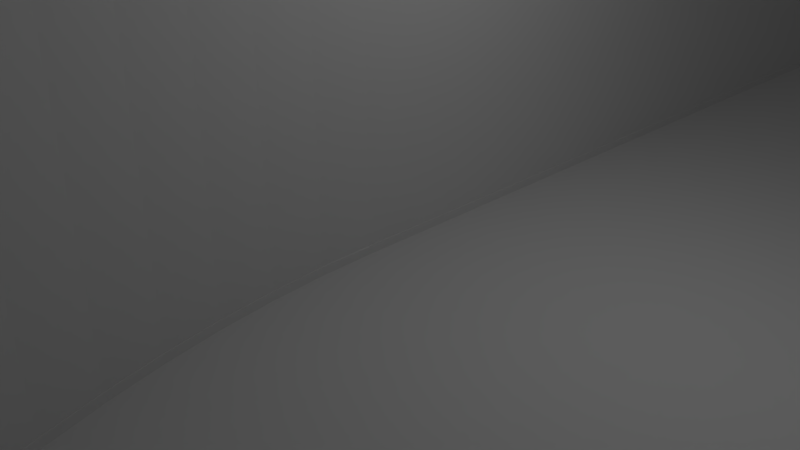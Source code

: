 # Source: SpawnRoom.blend  (saved by Blender 2.79.0; exported with 4.5.12 LTS)
import bpy
from mathutils import Matrix  # noqa: F401  (used for matrix-valued properties, if any)

bpy.ops.wm.read_factory_settings(use_empty=True)
scene = bpy.context.scene
scene.name = 'Scene'

# ---- collections
col_collection_1 = bpy.data.collections.new('Collection 1'); scene.collection.children.link(col_collection_1)

# ---- world
world_world = bpy.data.worlds.new('World'); scene.world = world_world
world_world.color = (0.05088, 0.05088, 0.05088)
world_world.use_sun_shadow = False
world_world.sun_shadow_jitter_overblur = 0.0
world_world.cycles.sampling_method = 'MANUAL'

# ---- cameras
cam_camera = bpy.data.cameras.new('Camera')
cam_camera.clip_end = 100.0
cam_camera.lens = 35.0
cam_camera.sensor_width = 32.0
cam_camera.sensor_height = 18.0
cam_camera.ortho_scale = 7.314
cam_camera.dof.focus_distance = 0.0
cam_camera.dof.aperture_fstop = 128.0

# ---- lights
light_lamp = bpy.data.lights.new('Lamp', 'POINT')
light_lamp.transmission_factor = 0.0
light_lamp.cutoff_distance = 30.0
light_lamp.energy = 100.0
light_lamp.shadow_buffer_clip_start = 1.001
light_lamp.shadow_soft_size = 0.1
light_lamp.shadow_maximum_resolution = 0.006
light_lamp.use_absolute_resolution = True

# ---- meshes
me_room = bpy.data.meshes.new('Room')
me_room.from_pydata([(0.0, 0.0, 15.0), (0.02056, -0.785, 15.0), (0.02056, -0.785, 0.0), (0.08217, -1.568, 15.0), (0.08217, -1.568, 0.0), (0.1847, -2.347, 15.0), (0.1847, -2.347, 0.0), (0.3278, -3.119, 15.0), (0.3278, -3.119, 0.0), (0.5111, -3.882, 15.0), (0.5111, -3.882, 0.0), (0.7342, -4.635, 15.0), (0.7342, -4.635, 0.0), (0.9963, -5.376, 15.0), (0.9963, -5.376, 0.0), (1.297, -6.101, 15.0), (1.297, -6.101, 0.0), (1.635, -6.81, 15.0), (1.635, -6.81, 0.0), (2.01, -7.5, 15.0), (2.01, -7.5, 0.0), (2.42, -8.17, 15.0), (2.42, -8.17, 0.0), (2.865, -8.817, 15.0), (2.865, -8.817, 0.0), (3.343, -9.44, 15.0), (3.343, -9.44, 0.0), (3.853, -10.04, 15.0), (3.853, -10.04, 0.0), (4.393, -10.61, 15.0), (4.393, -10.61, 0.0), (4.963, -11.15, 15.0), (4.963, -11.15, 0.0), (5.56, -11.66, 15.0), (5.56, -11.66, 0.0), (6.183, -12.14, 15.0), (6.183, -12.14, 0.0), (6.83, -12.58, 15.0), (6.83, -12.58, 0.0), (7.5, -12.99, 15.0), (7.5, -12.99, 0.0), (8.19, -13.37, 15.0), (8.19, -13.37, 0.0), (8.899, -13.7, 15.0), (8.899, -13.7, 0.0), (9.624, -14.0, 15.0), (9.624, -14.0, 0.0), (10.36, -14.27, 15.0), (10.36, -14.27, 0.0), (11.12, -14.49, 15.0), (11.12, -14.49, 0.0), (11.88, -14.67, 15.0), (11.88, -14.67, 0.0), (12.65, -14.82, 15.0), (12.65, -14.82, 0.0), (13.43, -14.92, 15.0), (13.43, -14.92, 0.0), (14.21, -14.98, 15.0), (14.21, -14.98, 0.0), (15.0, -15.0, 15.0), (15.0, -15.0, 0.0), (15.79, -14.98, 15.0), (15.79, -14.98, 0.0), (16.57, -14.92, 15.0), (16.57, -14.92, 0.0), (17.35, -14.82, 15.0), (17.35, -14.82, 0.0), (18.12, -14.67, 15.0), (18.12, -14.67, 0.0), (18.88, -14.49, 15.0), (18.88, -14.49, 0.0), (19.64, -14.27, 15.0), (19.64, -14.27, 0.0), (20.38, -14.0, 15.0), (20.38, -14.0, 0.0), (21.1, -13.7, 15.0), (21.1, -13.7, 0.0), (21.81, -13.37, 15.0), (21.81, -13.37, 0.0), (22.5, -12.99, 15.0), (22.5, -12.99, 0.0), (23.17, -12.58, 15.0), (23.17, -12.58, 0.0), (23.82, -12.14, 15.0), (23.82, -12.14, 0.0), (24.44, -11.66, 15.0), (24.44, -11.66, 0.0), (25.04, -11.15, 15.0), (25.04, -11.15, 0.0), (25.61, -10.61, 15.0), (25.61, -10.61, 0.0), (26.15, -10.04, 15.0), (26.15, -10.04, 0.0), (26.66, -9.44, 15.0), (26.66, -9.44, 0.0), (27.14, -8.817, 15.0), (27.14, -8.817, 0.0), (27.58, -8.17, 15.0), (27.58, -8.17, 0.0), (27.99, -7.5, 15.0), (27.99, -7.5, 0.0), (28.37, -6.81, 15.0), (28.37, -6.81, 0.0), (28.7, -6.101, 15.0), (28.7, -6.101, 0.0), (29.0, -5.376, 15.0), (29.0, -5.376, 0.0), (29.27, -4.635, 15.0), (29.27, -4.635, 0.0), (29.49, -3.882, 15.0), (29.49, -3.882, 0.0), (29.67, -3.119, 15.0), (29.67, -3.119, 0.0), (29.82, -2.347, 15.0), (29.82, -2.347, 0.0), (29.92, -1.568, 15.0), (29.92, -1.568, 0.0), (29.98, -0.785, 15.0), (29.98, -0.785, 0.0), (30.0, -1.837e-15, 15.0), (30.0, -1.837e-15, 0.0), (30.0, 35.0, 15.0), (30.0, 35.0, 0.0), (30.0, 70.0, 0.0), (30.0, 70.0, 15.0), (29.98, 70.79, 15.0), (29.98, 70.79, 0.0), (29.92, 71.57, 15.0), (29.92, 71.57, 0.0), (29.82, 72.35, 15.0), (29.82, 72.35, 0.0), (29.67, 73.12, 15.0), (29.67, 73.12, 0.0), (29.49, 73.88, 15.0), (29.49, 73.88, 0.0), (29.27, 74.64, 15.0), (29.27, 74.64, 0.0), (29.0, 75.38, 15.0), (29.0, 75.38, 0.0), (28.7, 76.1, 15.0), (28.7, 76.1, 0.0), (28.37, 76.81, 15.0), (28.37, 76.81, 0.0), (27.99, 77.5, 15.0), (27.99, 77.5, 0.0), (27.58, 78.17, 15.0), (27.58, 78.17, 0.0), (27.14, 78.82, 15.0), (27.14, 78.82, 0.0), (26.66, 79.44, 15.0), (26.66, 79.44, 0.0), (26.15, 80.04, 15.0), (26.15, 80.04, 0.0), (25.61, 80.61, 15.0), (25.61, 80.61, 0.0), (25.04, 81.15, 15.0), (25.04, 81.15, 0.0), (24.44, 81.66, 15.0), (24.44, 81.66, 0.0), (23.82, 82.14, 15.0), (23.82, 82.14, 0.0), (23.17, 82.58, 15.0), (23.17, 82.58, 0.0), (22.5, 82.99, 15.0), (22.5, 82.99, 0.0), (21.81, 83.37, 15.0), (21.81, 83.37, 0.0), (21.1, 83.7, 15.0), (21.1, 83.7, 0.0), (20.38, 84.0, 15.0), (20.38, 84.0, 0.0), (19.64, 84.27, 15.0), (19.64, 84.27, 0.0), (18.88, 84.49, 15.0), (18.88, 84.49, 0.0), (18.12, 84.67, 15.0), (18.12, 84.67, 0.0), (17.35, 84.82, 15.0), (17.35, 84.82, 0.0), (16.57, 84.92, 15.0), (16.57, 84.92, 0.0), (15.79, 84.98, 15.0), (15.79, 84.98, 0.0), (15.0, 85.0, 15.0), (15.0, 85.0, 0.0), (14.21, 84.98, 15.0), (14.21, 84.98, 0.0), (13.43, 84.92, 15.0), (13.43, 84.92, 0.0), (12.65, 84.82, 15.0), (12.65, 84.82, 0.0), (11.88, 84.67, 15.0), (11.88, 84.67, 0.0), (11.12, 84.49, 15.0), (11.12, 84.49, 0.0), (10.36, 84.27, 15.0), (10.36, 84.27, 0.0), (9.624, 84.0, 15.0), (9.624, 84.0, 0.0), (8.899, 83.7, 15.0), (8.899, 83.7, 0.0), (8.19, 83.37, 15.0), (8.19, 83.37, 0.0), (7.5, 82.99, 15.0), (7.5, 82.99, 0.0), (6.83, 82.58, 15.0), (6.83, 82.58, 0.0), (6.183, 82.14, 15.0), (6.183, 82.14, 0.0), (5.56, 81.66, 15.0), (5.56, 81.66, 0.0), (4.963, 81.15, 15.0), (4.963, 81.15, 0.0), (4.393, 80.61, 15.0), (4.393, 80.61, 0.0), (3.853, 80.04, 15.0), (3.853, 80.04, 0.0), (3.343, 79.44, 15.0), (3.343, 79.44, 0.0), (2.865, 78.82, 15.0), (2.865, 78.82, 0.0), (2.42, 78.17, 15.0), (2.42, 78.17, 0.0), (2.01, 77.5, 15.0), (2.01, 77.5, 0.0), (1.635, 76.81, 15.0), (1.635, 76.81, 0.0), (1.297, 76.1, 15.0), (1.297, 76.1, 0.0), (0.9963, 75.38, 15.0), (0.9963, 75.38, 0.0), (0.7342, 74.64, 15.0), (0.7342, 74.64, 0.0), (0.5111, 73.88, 15.0), (0.5111, 73.88, 0.0), (0.3278, 73.12, 15.0), (0.3278, 73.12, 0.0), (0.1847, 72.35, 15.0), (0.1847, 72.35, 0.0), (0.08217, 71.57, 15.0), (0.08217, 71.57, 0.0), (0.02056, 70.79, 15.0), (0.02056, 70.79, 0.0), (3.553e-15, 70.0, 15.0), (3.553e-15, 70.0, 0.0), (-2.877e-15, 35.0, 15.0), (-2.877e-15, 35.0, 0.0), (-9.306e-15, 0.0, 0.0)], [], [(0, 1, 2, 247), (1, 3, 4, 2), (3, 5, 6, 4), (5, 7, 8, 6), (7, 9, 10, 8), (9, 11, 12, 10), (11, 13, 14, 12), (13, 15, 16, 14), (15, 17, 18, 16), (17, 19, 20, 18), (19, 21, 22, 20), (21, 23, 24, 22), (23, 25, 26, 24), (25, 27, 28, 26), (27, 29, 30, 28), (29, 31, 32, 30), (31, 33, 34, 32), (33, 35, 36, 34), (35, 37, 38, 36), (37, 39, 40, 38), (39, 41, 42, 40), (41, 43, 44, 42), (43, 45, 46, 44), (45, 47, 48, 46), (47, 49, 50, 48), (49, 51, 52, 50), (51, 53, 54, 52), (53, 55, 56, 54), (55, 57, 58, 56), (57, 59, 60, 58), (59, 61, 62, 60), (61, 63, 64, 62), (63, 65, 66, 64), (65, 67, 68, 66), (67, 69, 70, 68), (69, 71, 72, 70), (71, 73, 74, 72), (73, 75, 76, 74), (75, 77, 78, 76), (77, 79, 80, 78), (79, 81, 82, 80), (81, 83, 84, 82), (83, 85, 86, 84), (85, 87, 88, 86), (87, 89, 90, 88), (89, 91, 92, 90), (91, 93, 94, 92), (93, 95, 96, 94), (95, 97, 98, 96), (97, 99, 100, 98), (99, 101, 102, 100), (101, 103, 104, 102), (103, 105, 106, 104), (105, 107, 108, 106), (107, 109, 110, 108), (109, 111, 112, 110), (111, 113, 114, 112), (113, 115, 116, 114), (115, 117, 118, 116), (117, 119, 120, 118), (119, 121, 122, 120), (121, 124, 123, 122), (124, 125, 126, 123), (125, 127, 128, 126), (127, 129, 130, 128), (129, 131, 132, 130), (131, 133, 134, 132), (133, 135, 136, 134), (135, 137, 138, 136), (137, 139, 140, 138), (139, 141, 142, 140), (141, 143, 144, 142), (143, 145, 146, 144), (145, 147, 148, 146), (147, 149, 150, 148), (149, 151, 152, 150), (151, 153, 154, 152), (153, 155, 156, 154), (155, 157, 158, 156), (157, 159, 160, 158), (159, 161, 162, 160), (161, 163, 164, 162), (163, 165, 166, 164), (165, 167, 168, 166), (167, 169, 170, 168), (169, 171, 172, 170), (171, 173, 174, 172), (173, 175, 176, 174), (175, 177, 178, 176), (177, 179, 180, 178), (179, 181, 182, 180), (181, 183, 184, 182), (183, 185, 186, 184), (185, 187, 188, 186), (187, 189, 190, 188), (189, 191, 192, 190), (191, 193, 194, 192), (193, 195, 196, 194), (195, 197, 198, 196), (197, 199, 200, 198), (199, 201, 202, 200), (201, 203, 204, 202), (203, 205, 206, 204), (205, 207, 208, 206), (207, 209, 210, 208), (209, 211, 212, 210), (211, 213, 214, 212), (213, 215, 216, 214), (215, 217, 218, 216), (217, 219, 220, 218), (219, 221, 222, 220), (221, 223, 224, 222), (223, 225, 226, 224), (225, 227, 228, 226), (227, 229, 230, 228), (229, 231, 232, 230), (231, 233, 234, 232), (233, 235, 236, 234), (235, 237, 238, 236), (237, 239, 240, 238), (239, 241, 242, 240), (241, 243, 244, 242), (243, 245, 246, 244), (245, 0, 247, 246)])
_uv = me_room.uv_layers.new(name='UVMap')
_uv.uv.foreach_set('vector', [3.576e-05, 0.001152, 3.581e-05, 0.004497, 0.06393, 0.004496, 0.06393, 0.001151, 3.581e-05, 0.004497, 3.587e-05, 0.007842, 0.06393, 0.007841, 0.06393, 0.004496, 3.587e-05, 0.007842, 3.592e-05, 0.01119, 0.06393, 0.01119, 0.06393, 0.007841, 3.592e-05, 0.01119, 3.596e-05, 0.01453, 0.06393, 0.01453, 0.06393, 0.01119, 3.596e-05, 0.01453, 3.602e-05, 0.01788, 0.06393, 0.01788, 0.06393, 0.01453, 3.602e-05, 0.01788, 3.608e-05, 0.02122, 0.06393, 0.02122, 0.06393, 0.01788, 3.608e-05, 0.02122, 3.614e-05, 0.02457, 0.06393, 0.02457, 0.06393, 0.02122, 3.614e-05, 0.02457, 3.619e-05, 0.02791, 0.06393, 0.02791, 0.06393, 0.02457, 3.619e-05, 0.02791, 3.627e-05, 0.03126, 0.06393, 0.03125, 0.06393, 0.02791, 3.627e-05, 0.03126, 3.633e-05, 0.0346, 0.06393, 0.0346, 0.06393, 0.03125, 3.633e-05, 0.0346, 3.639e-05, 0.03795, 0.06393, 0.03794, 0.06393, 0.0346, 3.639e-05, 0.03795, 3.646e-05, 0.04129, 0.06393, 0.04129, 0.06393, 0.03794, 3.646e-05, 0.04129, 3.653e-05, 0.04464, 0.06393, 0.04463, 0.06393, 0.04129, 3.653e-05, 0.04464, 3.659e-05, 0.04798, 0.06393, 0.04798, 0.06393, 0.04463, 3.659e-05, 0.04798, 3.668e-05, 0.05133, 0.06393, 0.05132, 0.06393, 0.04798, 3.668e-05, 0.05133, 3.674e-05, 0.05467, 0.06393, 0.05467, 0.06393, 0.05132, 3.674e-05, 0.05467, 3.682e-05, 0.05802, 0.06393, 0.05801, 0.06393, 0.05467, 3.682e-05, 0.05802, 3.691e-05, 0.06136, 0.06393, 0.06136, 0.06393, 0.05801, 3.691e-05, 0.06136, 3.697e-05, 0.06471, 0.06393, 0.0647, 0.06393, 0.06136, 3.697e-05, 0.06471, 3.706e-05, 0.06805, 0.06393, 0.06805, 0.06393, 0.0647, 3.706e-05, 0.06805, 3.714e-05, 0.0714, 0.06393, 0.07139, 0.06393, 0.06805, 3.714e-05, 0.0714, 3.723e-05, 0.07474, 0.06393, 0.07474, 0.06393, 0.07139, 3.723e-05, 0.07474, 3.731e-05, 0.07808, 0.06393, 0.07808, 0.06393, 0.07474, 3.731e-05, 0.07808, 3.74e-05, 0.08143, 0.06393, 0.08143, 0.06393, 0.07808, 3.74e-05, 0.08143, 3.75e-05, 0.08477, 0.06393, 0.08477, 0.06393, 0.08143, 3.75e-05, 0.08477, 3.758e-05, 0.08812, 0.06393, 0.08812, 0.06393, 0.08477, 3.758e-05, 0.08812, 3.768e-05, 0.09146, 0.06393, 0.09146, 0.06393, 0.08812, 3.768e-05, 0.09146, 3.778e-05, 0.09481, 0.06393, 0.09481, 0.06393, 0.09146, 3.778e-05, 0.09481, 3.787e-05, 0.09815, 0.06393, 0.09815, 0.06393, 0.09481, 3.787e-05, 0.09815, 3.796e-05, 0.1015, 0.06393, 0.1015, 0.06393, 0.09815, 3.796e-05, 0.1015, 3.807e-05, 0.1048, 0.06393, 0.1048, 0.06393, 0.1015, 3.807e-05, 0.1048, 3.817e-05, 0.1082, 0.06393, 0.1082, 0.06393, 0.1048, 3.817e-05, 0.1082, 3.827e-05, 0.1115, 0.06393, 0.1115, 0.06393, 0.1082, 3.827e-05, 0.1115, 3.837e-05, 0.1149, 0.06393, 0.1149, 0.06393, 0.1115, 3.837e-05, 0.1149, 3.847e-05, 0.1182, 0.06393, 0.1182, 0.06393, 0.1149, 3.847e-05, 0.1182, 3.859e-05, 0.1216, 0.06393, 0.1216, 0.06393, 0.1182, 3.859e-05, 0.1216, 3.87e-05, 0.1249, 0.06393, 0.1249, 0.06393, 0.1216, 3.87e-05, 0.1249, 3.882e-05, 0.1283, 0.06393, 0.1283, 0.06393, 0.1249, 3.882e-05, 0.1283, 3.892e-05, 0.1316, 0.06393, 0.1316, 0.06393, 0.1283, 3.892e-05, 0.1316, 3.904e-05, 0.1349, 0.06393, 0.1349, 0.06393, 0.1316, 3.904e-05, 0.1349, 3.915e-05, 0.1383, 0.06393, 0.1383, 0.06393, 0.1349, 3.915e-05, 0.1383, 3.927e-05, 0.1416, 0.06393, 0.1416, 0.06393, 0.1383, 3.927e-05, 0.1416, 3.94e-05, 0.145, 0.06393, 0.145, 0.06393, 0.1416, 3.94e-05, 0.145, 3.952e-05, 0.1483, 0.06393, 0.1483, 0.06393, 0.145, 3.952e-05, 0.1483, 3.964e-05, 0.1517, 0.06393, 0.1517, 0.06393, 0.1483, 3.964e-05, 0.1517, 3.978e-05, 0.155, 0.06393, 0.155, 0.06393, 0.1517, 3.978e-05, 0.155, 3.99e-05, 0.1584, 0.06393, 0.1584, 0.06393, 0.155, 3.99e-05, 0.1584, 4.003e-05, 0.1617, 0.06393, 0.1617, 0.06393, 0.1584, 4.003e-05, 0.1617, 4.017e-05, 0.1651, 0.06393, 0.1651, 0.06393, 0.1617, 4.017e-05, 0.1651, 4.031e-05, 0.1684, 0.06393, 0.1684, 0.06393, 0.1651, 4.031e-05, 0.1684, 4.043e-05, 0.1717, 0.06393, 0.1717, 0.06393, 0.1684, 4.043e-05, 0.1717, 4.058e-05, 0.1751, 0.06393, 0.1751, 0.06393, 0.1717, 4.058e-05, 0.1751, 4.072e-05, 0.1784, 0.06393, 0.1784, 0.06393, 0.1751, 4.072e-05, 0.1784, 4.086e-05, 0.1818, 0.06393, 0.1818, 0.06393, 0.1784, 4.086e-05, 0.1818, 4.101e-05, 0.1851, 0.06393, 0.1851, 0.06393, 0.1818, 4.101e-05, 0.1851, 4.116e-05, 0.1885, 0.06393, 0.1885, 0.06393, 0.1851, 4.116e-05, 0.1885, 4.13e-05, 0.1918, 0.06393, 0.1918, 0.06393, 0.1885, 4.13e-05, 0.1918, 4.144e-05, 0.1952, 0.06393, 0.1952, 0.06393, 0.1918, 4.144e-05, 0.1952, 4.159e-05, 0.1985, 0.06393, 0.1985, 0.06393, 0.1952, 4.159e-05, 0.1985, 4.174e-05, 0.2018, 0.06393, 0.2018, 0.06393, 0.1985, 4.174e-05, 0.2018, 4.853e-05, 0.3509, 0.06394, 0.3509, 0.06393, 0.2018, 4.853e-05, 0.3509, 5.534e-05, 0.5, 0.06395, 0.5, 0.06394, 0.3509, 0.1278, 0.5011, 0.1278, 0.5045, 0.06393, 0.5045, 0.06393, 0.5011, 0.1278, 0.5045, 0.1278, 0.5078, 0.06393, 0.5078, 0.06393, 0.5045, 0.1278, 0.5078, 0.1278, 0.5111, 0.06393, 0.5111, 0.06393, 0.5078, 0.1278, 0.5111, 0.1278, 0.5145, 0.06393, 0.5145, 0.06393, 0.5111, 0.1278, 0.5145, 0.1278, 0.5178, 0.06393, 0.5178, 0.06393, 0.5145, 0.1278, 0.5178, 0.1278, 0.5212, 0.06393, 0.5212, 0.06393, 0.5178, 0.1278, 0.5212, 0.1278, 0.5245, 0.06393, 0.5245, 0.06393, 0.5212, 0.1278, 0.5245, 0.1278, 0.5279, 0.06393, 0.5279, 0.06393, 0.5245, 0.1278, 0.5279, 0.1278, 0.5312, 0.06393, 0.5312, 0.06393, 0.5279, 0.1278, 0.5312, 0.1278, 0.5346, 0.06393, 0.5346, 0.06393, 0.5312, 0.1278, 0.5346, 0.1278, 0.5379, 0.06393, 0.5379, 0.06393, 0.5346, 0.1278, 0.5379, 0.1278, 0.5413, 0.06393, 0.5413, 0.06393, 0.5379, 0.1278, 0.5413, 0.1278, 0.5446, 0.06393, 0.5446, 0.06393, 0.5413, 0.1278, 0.5446, 0.1278, 0.5479, 0.06393, 0.5479, 0.06393, 0.5446, 0.1278, 0.5479, 0.1278, 0.5513, 0.06393, 0.5513, 0.06393, 0.5479, 0.1278, 0.5513, 0.1278, 0.5546, 0.06393, 0.5546, 0.06393, 0.5513, 0.1278, 0.5546, 0.1278, 0.558, 0.06393, 0.558, 0.06393, 0.5546, 0.1278, 0.558, 0.1278, 0.5613, 0.06393, 0.5613, 0.06393, 0.558, 0.1278, 0.5613, 0.1278, 0.5647, 0.06393, 0.5647, 0.06393, 0.5613, 0.1278, 0.5647, 0.1278, 0.568, 0.06393, 0.568, 0.06393, 0.5647, 0.1278, 0.568, 0.1278, 0.5714, 0.06393, 0.5714, 0.06393, 0.568, 0.1278, 0.5714, 0.1278, 0.5747, 0.06393, 0.5747, 0.06393, 0.5714, 0.1278, 0.5747, 0.1278, 0.578, 0.06393, 0.578, 0.06393, 0.5747, 0.1278, 0.578, 0.1278, 0.5814, 0.06393, 0.5814, 0.06393, 0.578, 0.1278, 0.5814, 0.1278, 0.5847, 0.06393, 0.5847, 0.06393, 0.5814, 0.1278, 0.5847, 0.1278, 0.5881, 0.06393, 0.5881, 0.06393, 0.5847, 0.1278, 0.5881, 0.1278, 0.5914, 0.06393, 0.5914, 0.06393, 0.5881, 0.1278, 0.5914, 0.1278, 0.5948, 0.06393, 0.5948, 0.06393, 0.5914, 0.1278, 0.5948, 0.1278, 0.5981, 0.06393, 0.5981, 0.06393, 0.5948, 0.1278, 0.5981, 0.1278, 0.6015, 0.06393, 0.6015, 0.06393, 0.5981, 0.1278, 0.6015, 0.1278, 0.6048, 0.06393, 0.6048, 0.06393, 0.6015, 0.1278, 0.6048, 0.1278, 0.6081, 0.06393, 0.6082, 0.06393, 0.6048, 0.1278, 0.6081, 0.1278, 0.6115, 0.06393, 0.6115, 0.06393, 0.6082, 0.1278, 0.6115, 0.1278, 0.6148, 0.06393, 0.6148, 0.06393, 0.6115, 0.1278, 0.6148, 0.1278, 0.6182, 0.06393, 0.6182, 0.06393, 0.6148, 0.1278, 0.6182, 0.1278, 0.6215, 0.06393, 0.6215, 0.06393, 0.6182, 0.1278, 0.6215, 0.1278, 0.6249, 0.06393, 0.6249, 0.06393, 0.6215, 0.1278, 0.6249, 0.1278, 0.6282, 0.06393, 0.6282, 0.06393, 0.6249, 0.1278, 0.6282, 0.1278, 0.6316, 0.06393, 0.6316, 0.06393, 0.6282, 0.1278, 0.6316, 0.1278, 0.6349, 0.06393, 0.6349, 0.06393, 0.6316, 0.1278, 0.6349, 0.1278, 0.6383, 0.06393, 0.6383, 0.06393, 0.6349, 0.1278, 0.6383, 0.1278, 0.6416, 0.06393, 0.6416, 0.06393, 0.6383, 0.1278, 0.6416, 0.1278, 0.6449, 0.06393, 0.6449, 0.06393, 0.6416, 0.1278, 0.6449, 0.1278, 0.6483, 0.06393, 0.6483, 0.06393, 0.6449, 0.1278, 0.6483, 0.1278, 0.6516, 0.06393, 0.6516, 0.06393, 0.6483, 0.1278, 0.6516, 0.1278, 0.655, 0.06393, 0.655, 0.06393, 0.6516, 0.1278, 0.655, 0.1278, 0.6583, 0.06393, 0.6583, 0.06393, 0.655, 0.1278, 0.6583, 0.1278, 0.6617, 0.06393, 0.6617, 0.06393, 0.6583, 0.1278, 0.6617, 0.1278, 0.665, 0.06393, 0.665, 0.06393, 0.6617, 0.1278, 0.665, 0.1278, 0.6684, 0.06393, 0.6684, 0.06393, 0.665, 0.1278, 0.6684, 0.1278, 0.6717, 0.06393, 0.6717, 0.06393, 0.6684, 0.1278, 0.6717, 0.1278, 0.675, 0.06393, 0.675, 0.06393, 0.6717, 0.1278, 0.675, 0.1278, 0.6784, 0.06393, 0.6784, 0.06393, 0.675, 0.1278, 0.6784, 0.1278, 0.6817, 0.06393, 0.6817, 0.06393, 0.6784, 0.1278, 0.6817, 0.1278, 0.6851, 0.06393, 0.6851, 0.06393, 0.6817, 0.1278, 0.6851, 0.1278, 0.6884, 0.06393, 0.6884, 0.06393, 0.6851, 0.1278, 0.6884, 0.1278, 0.6918, 0.06393, 0.6918, 0.06393, 0.6884, 0.1278, 0.6918, 0.1278, 0.6951, 0.06393, 0.6951, 0.06393, 0.6918, 0.1278, 0.6951, 0.1278, 0.6985, 0.06393, 0.6985, 0.06393, 0.6951, 0.1278, 0.6985, 0.1278, 0.7018, 0.06393, 0.7018, 0.06393, 0.6985, 0.1278, 0.7018, 0.1278, 0.8509, 0.06393, 0.8509, 0.06393, 0.7018, 0.1278, 0.8509, 0.1278, 1.0, 0.06393, 1.0, 0.06393, 0.8509])
me_room.use_remesh_preserve_volume = False
me_room.use_remesh_preserve_attributes = False
me_room.use_mirror_vertex_groups = False
me_room.update()
me_doorfrane = bpy.data.meshes.new('DoorFrane')
me_doorfrane.from_pydata([(-0.5, -0.02667, 0.0), (-0.5, 0.05333, 0.0), (-0.42, 0.05333, 0.0), (-0.5, -0.02667, 2.1), (-0.5, 0.05333, 2.1), (0.5, 0.05333, 2.1), (0.5, -0.02667, 2.1), (0.42, -0.02667, 2.02), (-0.42, 0.05333, 2.02), (0.42, -0.02667, 0.0), (0.5, -0.02667, 0.0), (0.5, 0.05333, 0.0), (0.42, 0.01333, 2.02), (-0.42, 0.01333, 2.02), (-0.42, 0.01333, 0.0), (-0.4, 0.01333, 2.02), (-0.4, 0.01333, 0.0), (-0.4, 0.05333, 2.02), (-0.4, 0.05333, 0.0), (0.42, 0.01333, 0.0), (-0.42, -0.02667, 2.02), (-0.42, -0.02667, 0.0), (0.42, 0.05333, 2.02), (0.42, 0.05333, 0.0), (0.4, 0.05333, 0.0), (0.4, 0.01333, 0.0), (0.4, 0.05333, 2.02), (0.4, 0.01333, 2.0), (0.4, 0.01333, 2.02), (-0.4, 0.05333, 2.0), (-0.4, 0.01333, 2.0), (0.4, 0.05333, 2.0)], [], [(3, 4, 1, 0), (7, 12, 19, 9), (4, 3, 6, 5), (10, 11, 5, 6), (13, 20, 21, 14), (17, 15, 16, 18), (11, 23, 22, 5), (20, 13, 12, 7), (20, 3, 0, 21), (9, 10, 6, 7), (13, 14, 16, 15), (4, 8, 2, 1), (29, 31, 27, 30), (7, 6, 3, 20), (8, 4, 5, 22), (14, 2, 18, 16), (17, 18, 2, 8), (28, 25, 19, 12), (28, 26, 24, 25), (25, 24, 23, 19), (22, 23, 24, 26), (29, 17, 26, 31), (15, 30, 27, 28), (8, 22, 26)])
me_doorfrane.use_remesh_preserve_volume = False
me_doorfrane.use_remesh_preserve_attributes = False
me_doorfrane.use_mirror_vertex_groups = False
me_doorfrane.update()
me_door = bpy.data.meshes.new('Door')
me_door.from_pydata([(-0.836, 0.0, -1.046), (-0.836, 0.034, -1.046), (0.0, 0.034, -1.046), (0.0, 0.0, -1.046), (-0.836, 0.0, 0.964), (-0.836, 0.034, 0.964), (0.0, 0.034, 0.964), (0.0, 0.0, 0.964)], [], [(4, 5, 1, 0), (5, 6, 2, 1), (6, 7, 3, 2), (7, 4, 0, 3), (0, 1, 2, 3), (7, 6, 5, 4)])
me_door.use_remesh_preserve_volume = False
me_door.use_remesh_preserve_attributes = False
me_door.use_mirror_vertex_groups = False
me_door.update()
me_handle_back = bpy.data.meshes.new('Handle_Back')
me_handle_back.from_pydata([(-0.03019, -0.002781, -0.03282), (-0.04255, -0.002942, -0.01332), (-0.0435, -0.003072, 0.009742), (-0.03279, -0.003135, 0.03019), (-0.01329, -0.003114, 0.04254), (0.009772, -0.003016, 0.04349), (0.03022, -0.002866, 0.03279), (0.04257, -0.002704, 0.01329), (0.04352, -0.002575, -0.009773), (0.03281, -0.002512, -0.03022), (0.01332, -0.002532, -0.04257), (-0.009746, -0.00263, -0.04352), (-0.02902, -0.01959, -0.03172), (-0.04093, -0.01974, -0.01293), (-0.04184, -0.01987, 0.009297), (-0.03152, -0.01993, 0.029), (-0.01273, -0.01991, 0.04091), (0.009494, -0.01982, 0.04183), (0.0292, -0.01967, 0.03151), (0.04111, -0.01952, 0.01272), (0.04202, -0.01939, -0.009511), (0.0317, -0.01933, -0.02922), (0.01291, -0.01935, -0.04112), (-0.009317, -0.01944, -0.04204), (1.283e-05, -0.002823, -1.534e-05), (-0.01446, -0.01961, -0.01591), (-0.02041, -0.01969, -0.006515), (-0.02087, -0.01975, 0.004593), (-0.01571, -0.01978, 0.01444), (-0.006319, -0.01977, 0.02039), (0.004789, -0.01973, 0.02085), (0.01464, -0.01965, 0.01569), (0.02059, -0.01958, 0.006302), (0.02105, -0.01951, -0.004807), (0.01589, -0.01948, -0.01466), (0.006496, -0.01949, -0.02061), (-0.004612, -0.01954, -0.02106), (-0.01441, -0.0315, -0.01597), (-0.02036, -0.03158, -0.00658), (-0.02082, -0.03164, 0.004529), (-0.01566, -0.03167, 0.01438), (-0.006266, -0.03166, 0.02033), (0.004842, -0.03161, 0.02079), (0.01469, -0.03154, 0.01563), (0.02064, -0.03146, 0.006237), (0.0211, -0.0314, -0.004871), (0.01594, -0.03137, -0.01472), (0.00655, -0.03138, -0.02067), (-0.004559, -0.03143, -0.02113), (-0.01446, -0.02062, -0.01591), (-0.02041, -0.0207, -0.00652), (-0.02086, -0.02076, 0.004588), (-0.01571, -0.02079, 0.01444), (-0.006315, -0.02078, 0.02039), (0.004794, -0.02074, 0.02085), (0.01464, -0.02066, 0.01569), (0.02059, -0.02059, 0.006296), (0.02105, -0.02052, -0.004812), (0.01589, -0.02049, -0.01466), (0.006501, -0.0205, -0.02061), (-0.004608, -0.02055, -0.02107), (-0.01216, -0.0315, -0.01353), (-0.01719, -0.03157, -0.00559), (-0.01758, -0.03162, 0.003803), (-0.01322, -0.03165, 0.01213), (-0.005277, -0.03164, 0.01716), (0.004117, -0.0316, 0.01755), (0.01245, -0.03154, 0.01319), (0.01748, -0.03147, 0.005248), (0.01786, -0.03142, -0.004146), (0.0135, -0.03139, -0.01247), (0.00556, -0.0314, -0.01751), (-0.003833, -0.03144, -0.01789), (-0.01852, -0.009612, -0.005855), (-0.01313, -0.009541, -0.01436), (-0.01894, -0.009668, 0.004205), (-0.01426, -0.009696, 0.01312), (-0.00576, -0.009687, 0.01851), (0.0043, -0.009644, 0.01893), (0.01322, -0.009578, 0.01426), (0.01861, -0.009508, 0.005751), (0.01902, -0.009451, -0.004308), (0.01435, -0.009424, -0.01323), (0.005846, -0.009433, -0.01862), (-0.004214, -0.009476, -0.01903), (-0.01205, -0.02431, -0.01334), (-0.01702, -0.02438, -0.005488), (-0.01741, -0.02443, 0.003796), (-0.0131, -0.02445, 0.01203), (-0.005246, -0.02445, 0.017), (0.004038, -0.02441, 0.01738), (0.01227, -0.02435, 0.01307), (0.01724, -0.02428, 0.005224), (0.01763, -0.02423, -0.004061), (0.01331, -0.0242, -0.01229), (0.005465, -0.02421, -0.01727), (-0.003819, -0.02425, -0.01765), (-0.01189, -0.05946, -0.01353), (-0.01687, -0.05952, -0.005679), (-0.01725, -0.05958, 0.003605), (-0.01294, -0.0596, 0.01184), (-0.005088, -0.05959, 0.01681), (0.004196, -0.05955, 0.01719), (0.01243, -0.05949, 0.01288), (0.0174, -0.05943, 0.005033), (0.01778, -0.05938, -0.004252), (0.01347, -0.05935, -0.01248), (0.005623, -0.05936, -0.01746), (-0.003661, -0.0594, -0.01784), (-0.01184, -0.07237, -0.0136), (-0.01681, -0.07244, -0.00575), (-0.01719, -0.07249, 0.003535), (-0.01288, -0.07252, 0.01177), (-0.00503, -0.07251, 0.01674), (0.004254, -0.07247, 0.01712), (0.01249, -0.07241, 0.01281), (0.01746, -0.07234, 0.004962), (0.01784, -0.07229, -0.004322), (0.01353, -0.07227, -0.01255), (0.005681, -0.07227, -0.01753), (-0.003603, -0.07231, -0.01791), (0.1257, -0.06936, -0.006631), (0.1269, -0.06874, -0.003521), (0.1274, -0.0684, 0.001802), (0.1271, -0.06844, 0.007911), (0.1262, -0.06884, 0.01317), (0.1248, -0.06949, 0.01617), (0.1242, -0.06165, -0.006511), (0.1253, -0.06103, -0.003401), (0.1259, -0.06069, 0.001922), (0.1256, -0.06073, 0.008031), (0.1246, -0.06113, 0.01329), (0.1232, -0.06178, 0.01629), (0.1369, -0.01982, -0.0064), (0.1345, -0.01899, -0.006496), (0.1377, -0.01831, -0.003302), (0.1379, -0.01746, 0.002013), (0.1377, -0.01749, 0.008122), (0.137, -0.0184, 0.01339), (0.136, -0.01995, 0.0164), (0.1336, -0.01912, 0.0163), (0.1352, -0.01748, -0.003398), (0.1355, -0.01662, 0.001918), (0.1352, -0.01666, 0.008026), (0.1345, -0.01757, 0.01329), (0.0003253, -0.07239, -0.0003937)], [], [(24, 0, 1), (24, 1, 2), (24, 2, 3), (24, 3, 4), (24, 4, 5), (24, 5, 6), (24, 6, 7), (24, 7, 8), (24, 8, 9), (24, 9, 10), (24, 10, 11), (11, 0, 24), (0, 12, 13, 1), (1, 13, 14, 2), (2, 14, 15, 3), (3, 15, 16, 4), (4, 16, 17, 5), (5, 17, 18, 6), (6, 18, 19, 7), (7, 19, 20, 8), (8, 20, 21, 9), (9, 21, 22, 10), (10, 22, 23, 11), (12, 0, 11, 23), (13, 12, 25, 26), (14, 13, 26, 27), (15, 14, 27, 28), (16, 15, 28, 29), (17, 16, 29, 30), (18, 17, 30, 31), (19, 18, 31, 32), (20, 19, 32, 33), (21, 20, 33, 34), (22, 21, 34, 35), (23, 22, 35, 36), (12, 23, 36, 25), (25, 49, 50, 26), (49, 37, 38, 50), (26, 50, 51, 27), (50, 38, 39, 51), (27, 51, 52, 28), (51, 39, 40, 52), (28, 52, 53, 29), (52, 40, 41, 53), (29, 53, 54, 30), (53, 41, 42, 54), (30, 54, 55, 31), (54, 42, 43, 55), (31, 55, 56, 32), (55, 43, 44, 56), (32, 56, 57, 33), (56, 44, 45, 57), (33, 57, 58, 34), (57, 45, 46, 58), (34, 58, 59, 35), (58, 46, 47, 59), (35, 59, 60, 36), (59, 47, 48, 60), (36, 60, 49, 25), (60, 48, 37, 49), (38, 37, 61, 62), (39, 38, 62, 63), (40, 39, 63, 64), (41, 40, 64, 65), (42, 41, 65, 66), (43, 42, 66, 67), (44, 43, 67, 68), (45, 44, 68, 69), (46, 45, 69, 70), (47, 46, 70, 71), (48, 47, 71, 72), (37, 48, 72, 61), (62, 61, 74, 73), (63, 62, 73, 75), (64, 63, 75, 76), (65, 64, 76, 77), (66, 65, 77, 78), (67, 66, 78, 79), (68, 67, 79, 80), (69, 68, 80, 81), (70, 69, 81, 82), (71, 70, 82, 83), (72, 71, 83, 84), (61, 72, 84, 74), (86, 85, 97, 98), (87, 86, 98, 99), (88, 87, 99, 100), (89, 88, 100, 101), (90, 89, 101, 102), (91, 90, 102, 103), (92, 91, 103, 104), (93, 92, 104, 105), (94, 93, 105, 106), (95, 94, 106, 107), (96, 95, 107, 108), (97, 85, 96, 108), (98, 97, 109, 110), (99, 98, 110, 111), (100, 99, 111, 112), (101, 100, 112, 113), (102, 101, 113, 114), (108, 107, 119, 120), (108, 120, 109, 97), (119, 107, 127, 121), (118, 119, 121, 122), (117, 118, 122, 123), (116, 117, 123, 124), (115, 116, 124, 125), (114, 115, 125, 126), (102, 114, 126, 132), (107, 106, 128, 127), (106, 105, 129, 128), (105, 104, 130, 129), (104, 103, 131, 130), (103, 102, 132, 131), (121, 127, 134, 133), (122, 121, 133, 135), (123, 122, 135, 136), (124, 123, 136, 137), (125, 124, 137, 138), (126, 125, 138, 139), (132, 126, 139, 140), (127, 128, 141, 134), (128, 129, 142, 141), (129, 130, 143, 142), (130, 131, 144, 143), (131, 132, 140, 144), (138, 144, 140, 139), (137, 143, 144, 138), (136, 142, 143, 137), (135, 141, 142, 136), (133, 134, 141, 135), (110, 109, 145), (111, 110, 145), (112, 111, 145), (113, 112, 145), (114, 113, 145), (115, 114, 145), (116, 115, 145), (117, 116, 145), (118, 117, 145), (119, 118, 145), (120, 119, 145), (109, 120, 145)])
me_handle_back.polygons.foreach_set('use_smooth', [True] * 144)
me_handle_back.use_remesh_preserve_volume = False
me_handle_back.use_remesh_preserve_attributes = False
me_handle_back.use_mirror_vertex_groups = False
me_handle_back.update()
me_handle_front = bpy.data.meshes.new('Handle_Front')
me_handle_front.from_pydata([(-0.03019, -0.002781, -0.03282), (-0.04255, -0.002942, -0.01332), (-0.0435, -0.003072, 0.009742), (-0.03279, -0.003135, 0.03019), (-0.01329, -0.003114, 0.04254), (0.009772, -0.003016, 0.04349), (0.03022, -0.002866, 0.03279), (0.04257, -0.002704, 0.01329), (0.04352, -0.002575, -0.009773), (0.03281, -0.002512, -0.03022), (0.01332, -0.002532, -0.04257), (-0.009746, -0.00263, -0.04352), (-0.02902, -0.01959, -0.03172), (-0.04093, -0.01974, -0.01293), (-0.04184, -0.01987, 0.009297), (-0.03152, -0.01993, 0.029), (-0.01273, -0.01991, 0.04091), (0.009494, -0.01982, 0.04183), (0.0292, -0.01967, 0.03151), (0.04111, -0.01952, 0.01272), (0.04202, -0.01939, -0.009511), (0.0317, -0.01933, -0.02922), (0.01291, -0.01935, -0.04112), (-0.009317, -0.01944, -0.04204), (1.283e-05, -0.002823, -1.534e-05), (-0.01446, -0.01961, -0.01591), (-0.02041, -0.01969, -0.006515), (-0.02087, -0.01975, 0.004593), (-0.01571, -0.01978, 0.01444), (-0.006319, -0.01977, 0.02039), (0.004789, -0.01973, 0.02085), (0.01464, -0.01965, 0.01569), (0.02059, -0.01958, 0.006302), (0.02105, -0.01951, -0.004807), (0.01589, -0.01948, -0.01466), (0.006496, -0.01949, -0.02061), (-0.004612, -0.01954, -0.02106), (-0.01441, -0.0315, -0.01597), (-0.02036, -0.03158, -0.00658), (-0.02082, -0.03164, 0.004529), (-0.01566, -0.03167, 0.01438), (-0.006266, -0.03166, 0.02033), (0.004842, -0.03161, 0.02079), (0.01469, -0.03154, 0.01563), (0.02064, -0.03146, 0.006237), (0.0211, -0.0314, -0.004871), (0.01594, -0.03137, -0.01472), (0.00655, -0.03138, -0.02067), (-0.004559, -0.03143, -0.02113), (-0.01446, -0.02062, -0.01591), (-0.02041, -0.0207, -0.00652), (-0.02086, -0.02076, 0.004588), (-0.01571, -0.02079, 0.01444), (-0.006315, -0.02078, 0.02039), (0.004794, -0.02074, 0.02085), (0.01464, -0.02066, 0.01569), (0.02059, -0.02059, 0.006296), (0.02105, -0.02052, -0.004812), (0.01589, -0.02049, -0.01466), (0.006501, -0.0205, -0.02061), (-0.004608, -0.02055, -0.02107), (-0.01216, -0.0315, -0.01353), (-0.01719, -0.03157, -0.00559), (-0.01758, -0.03162, 0.003803), (-0.01322, -0.03165, 0.01213), (-0.005277, -0.03164, 0.01716), (0.004117, -0.0316, 0.01755), (0.01245, -0.03154, 0.01319), (0.01748, -0.03147, 0.005248), (0.01786, -0.03142, -0.004146), (0.0135, -0.03139, -0.01247), (0.00556, -0.0314, -0.01751), (-0.003833, -0.03144, -0.01789), (-0.01852, -0.009612, -0.005855), (-0.01313, -0.009541, -0.01436), (-0.01894, -0.009668, 0.004205), (-0.01426, -0.009696, 0.01312), (-0.00576, -0.009687, 0.01851), (0.0043, -0.009644, 0.01893), (0.01322, -0.009578, 0.01426), (0.01861, -0.009508, 0.005751), (0.01902, -0.009451, -0.004308), (0.01435, -0.009424, -0.01323), (0.005846, -0.009433, -0.01862), (-0.004214, -0.009476, -0.01903), (-0.01205, -0.02431, -0.01334), (-0.01702, -0.02438, -0.005488), (-0.01741, -0.02443, 0.003796), (-0.0131, -0.02445, 0.01203), (-0.005246, -0.02445, 0.017), (0.004038, -0.02441, 0.01738), (0.01227, -0.02435, 0.01307), (0.01724, -0.02428, 0.005224), (0.01763, -0.02423, -0.004061), (0.01331, -0.0242, -0.01229), (0.005465, -0.02421, -0.01727), (-0.003819, -0.02425, -0.01765), (-0.01189, -0.05946, -0.01353), (-0.01687, -0.05952, -0.005679), (-0.01725, -0.05958, 0.003605), (-0.01294, -0.0596, 0.01184), (-0.005088, -0.05959, 0.01681), (0.004196, -0.05955, 0.01719), (0.01243, -0.05949, 0.01288), (0.0174, -0.05943, 0.005033), (0.01778, -0.05938, -0.004252), (0.01347, -0.05935, -0.01248), (0.005623, -0.05936, -0.01746), (-0.003661, -0.0594, -0.01784), (-0.01184, -0.07237, -0.0136), (-0.01681, -0.07244, -0.00575), (-0.01719, -0.07249, 0.003535), (-0.01288, -0.07252, 0.01177), (-0.00503, -0.07251, 0.01674), (0.004254, -0.07247, 0.01712), (0.01249, -0.07241, 0.01281), (0.01746, -0.07234, 0.004962), (0.01784, -0.07229, -0.004322), (0.01353, -0.07227, -0.01255), (0.005681, -0.07227, -0.01753), (-0.003603, -0.07231, -0.01791), (0.1257, -0.06936, -0.006631), (0.1269, -0.06874, -0.003521), (0.1274, -0.0684, 0.001802), (0.1271, -0.06844, 0.007911), (0.1262, -0.06884, 0.01317), (0.1248, -0.06949, 0.01617), (0.1242, -0.06165, -0.006511), (0.1253, -0.06103, -0.003401), (0.1259, -0.06069, 0.001922), (0.1256, -0.06073, 0.008031), (0.1246, -0.06113, 0.01329), (0.1232, -0.06178, 0.01629), (0.1369, -0.01982, -0.0064), (0.1345, -0.01899, -0.006496), (0.1377, -0.01831, -0.003302), (0.1379, -0.01746, 0.002013), (0.1377, -0.01749, 0.008122), (0.137, -0.0184, 0.01339), (0.136, -0.01995, 0.0164), (0.1336, -0.01912, 0.0163), (0.1352, -0.01748, -0.003398), (0.1355, -0.01662, 0.001918), (0.1352, -0.01666, 0.008026), (0.1345, -0.01757, 0.01329), (0.0003253, -0.07239, -0.0003937)], [], [(24, 0, 1), (24, 1, 2), (24, 2, 3), (24, 3, 4), (24, 4, 5), (24, 5, 6), (24, 6, 7), (24, 7, 8), (24, 8, 9), (24, 9, 10), (24, 10, 11), (11, 0, 24), (0, 12, 13, 1), (1, 13, 14, 2), (2, 14, 15, 3), (3, 15, 16, 4), (4, 16, 17, 5), (5, 17, 18, 6), (6, 18, 19, 7), (7, 19, 20, 8), (8, 20, 21, 9), (9, 21, 22, 10), (10, 22, 23, 11), (12, 0, 11, 23), (13, 12, 25, 26), (14, 13, 26, 27), (15, 14, 27, 28), (16, 15, 28, 29), (17, 16, 29, 30), (18, 17, 30, 31), (19, 18, 31, 32), (20, 19, 32, 33), (21, 20, 33, 34), (22, 21, 34, 35), (23, 22, 35, 36), (12, 23, 36, 25), (25, 49, 50, 26), (49, 37, 38, 50), (26, 50, 51, 27), (50, 38, 39, 51), (27, 51, 52, 28), (51, 39, 40, 52), (28, 52, 53, 29), (52, 40, 41, 53), (29, 53, 54, 30), (53, 41, 42, 54), (30, 54, 55, 31), (54, 42, 43, 55), (31, 55, 56, 32), (55, 43, 44, 56), (32, 56, 57, 33), (56, 44, 45, 57), (33, 57, 58, 34), (57, 45, 46, 58), (34, 58, 59, 35), (58, 46, 47, 59), (35, 59, 60, 36), (59, 47, 48, 60), (36, 60, 49, 25), (60, 48, 37, 49), (38, 37, 61, 62), (39, 38, 62, 63), (40, 39, 63, 64), (41, 40, 64, 65), (42, 41, 65, 66), (43, 42, 66, 67), (44, 43, 67, 68), (45, 44, 68, 69), (46, 45, 69, 70), (47, 46, 70, 71), (48, 47, 71, 72), (37, 48, 72, 61), (62, 61, 74, 73), (63, 62, 73, 75), (64, 63, 75, 76), (65, 64, 76, 77), (66, 65, 77, 78), (67, 66, 78, 79), (68, 67, 79, 80), (69, 68, 80, 81), (70, 69, 81, 82), (71, 70, 82, 83), (72, 71, 83, 84), (61, 72, 84, 74), (86, 85, 97, 98), (87, 86, 98, 99), (88, 87, 99, 100), (89, 88, 100, 101), (90, 89, 101, 102), (91, 90, 102, 103), (92, 91, 103, 104), (93, 92, 104, 105), (94, 93, 105, 106), (95, 94, 106, 107), (96, 95, 107, 108), (97, 85, 96, 108), (98, 97, 109, 110), (99, 98, 110, 111), (100, 99, 111, 112), (101, 100, 112, 113), (102, 101, 113, 114), (108, 107, 119, 120), (108, 120, 109, 97), (119, 107, 127, 121), (118, 119, 121, 122), (117, 118, 122, 123), (116, 117, 123, 124), (115, 116, 124, 125), (114, 115, 125, 126), (102, 114, 126, 132), (107, 106, 128, 127), (106, 105, 129, 128), (105, 104, 130, 129), (104, 103, 131, 130), (103, 102, 132, 131), (121, 127, 134, 133), (122, 121, 133, 135), (123, 122, 135, 136), (124, 123, 136, 137), (125, 124, 137, 138), (126, 125, 138, 139), (132, 126, 139, 140), (127, 128, 141, 134), (128, 129, 142, 141), (129, 130, 143, 142), (130, 131, 144, 143), (131, 132, 140, 144), (138, 144, 140, 139), (137, 143, 144, 138), (136, 142, 143, 137), (135, 141, 142, 136), (133, 134, 141, 135), (110, 109, 145), (111, 110, 145), (112, 111, 145), (113, 112, 145), (114, 113, 145), (115, 114, 145), (116, 115, 145), (117, 116, 145), (118, 117, 145), (119, 118, 145), (120, 119, 145), (109, 120, 145)])
me_handle_front.polygons.foreach_set('use_smooth', [True] * 144)
me_handle_front.use_remesh_preserve_volume = False
me_handle_front.use_remesh_preserve_attributes = False
me_handle_front.use_mirror_vertex_groups = False
me_handle_front.update()
me_floor = bpy.data.meshes.new('Floor')
me_floor.from_pydata([(0.02056, -0.785, 0.0), (0.08217, -1.568, 0.0), (0.1847, -2.347, 0.0), (0.3278, -3.119, 0.0), (0.5111, -3.882, 0.0), (0.7342, -4.635, 0.0), (0.9963, -5.376, 0.0), (1.297, -6.101, 0.0), (1.635, -6.81, 0.0), (2.01, -7.5, 0.0), (2.42, -8.17, 0.0), (2.865, -8.817, 0.0), (3.343, -9.44, 0.0), (3.853, -10.04, 0.0), (4.393, -10.61, 0.0), (4.963, -11.15, 0.0), (5.56, -11.66, 0.0), (6.183, -12.14, 0.0), (6.83, -12.58, 0.0), (7.5, -12.99, 0.0), (8.19, -13.37, 0.0), (8.899, -13.7, 0.0), (9.624, -14.0, 0.0), (10.36, -14.27, 0.0), (11.12, -14.49, 0.0), (11.88, -14.67, 0.0), (12.65, -14.82, 0.0), (13.43, -14.92, 0.0), (14.21, -14.98, 0.0), (15.0, -15.0, 0.0), (15.79, -14.98, 0.0), (16.57, -14.92, 0.0), (17.35, -14.82, 0.0), (18.12, -14.67, 0.0), (18.88, -14.49, 0.0), (19.64, -14.27, 0.0), (20.38, -14.0, 0.0), (21.1, -13.7, 0.0), (21.81, -13.37, 0.0), (22.5, -12.99, 0.0), (23.17, -12.58, 0.0), (23.82, -12.14, 0.0), (24.44, -11.66, 0.0), (25.04, -11.15, 0.0), (25.61, -10.61, 0.0), (26.15, -10.04, 0.0), (26.66, -9.44, 0.0), (27.14, -8.817, 0.0), (27.58, -8.17, 0.0), (27.99, -7.5, 0.0), (28.37, -6.81, 0.0), (28.7, -6.101, 0.0), (29.0, -5.376, 0.0), (29.27, -4.635, 0.0), (29.49, -3.882, 0.0), (29.67, -3.119, 0.0), (29.82, -2.347, 0.0), (29.92, -1.568, 0.0), (29.98, -0.785, 0.0), (30.0, -1.837e-15, 0.0), (30.0, 35.0, 0.0), (30.0, 70.0, 0.0), (29.98, 70.79, 0.0), (29.92, 71.57, 0.0), (29.82, 72.35, 0.0), (29.67, 73.12, 0.0), (29.49, 73.88, 0.0), (29.27, 74.64, 0.0), (29.0, 75.38, 0.0), (28.7, 76.1, 0.0), (28.37, 76.81, 0.0), (27.99, 77.5, 0.0), (27.58, 78.17, 0.0), (27.14, 78.82, 0.0), (26.66, 79.44, 0.0), (26.15, 80.04, 0.0), (25.61, 80.61, 0.0), (25.04, 81.15, 0.0), (24.44, 81.66, 0.0), (23.82, 82.14, 0.0), (23.17, 82.58, 0.0), (22.5, 82.99, 0.0), (21.81, 83.37, 0.0), (21.1, 83.7, 0.0), (20.38, 84.0, 0.0), (19.64, 84.27, 0.0), (18.88, 84.49, 0.0), (18.12, 84.67, 0.0), (17.35, 84.82, 0.0), (16.57, 84.92, 0.0), (15.79, 84.98, 0.0), (15.0, 85.0, 0.0), (14.21, 84.98, 0.0), (13.43, 84.92, 0.0), (12.65, 84.82, 0.0), (11.88, 84.67, 0.0), (11.12, 84.49, 0.0), (10.36, 84.27, 0.0), (9.624, 84.0, 0.0), (8.899, 83.7, 0.0), (8.19, 83.37, 0.0), (7.5, 82.99, 0.0), (6.83, 82.58, 0.0), (6.183, 82.14, 0.0), (5.56, 81.66, 0.0), (4.963, 81.15, 0.0), (4.393, 80.61, 0.0), (3.853, 80.04, 0.0), (3.343, 79.44, 0.0), (2.865, 78.82, 0.0), (2.42, 78.17, 0.0), (2.01, 77.5, 0.0), (1.635, 76.81, 0.0), (1.297, 76.1, 0.0), (0.9963, 75.38, 0.0), (0.7342, 74.64, 0.0), (0.5111, 73.88, 0.0), (0.3278, 73.12, 0.0), (0.1847, 72.35, 0.0), (0.08217, 71.57, 0.0), (0.02056, 70.79, 0.0), (3.553e-15, 70.0, 0.0), (-2.877e-15, 35.0, 0.0), (-9.306e-15, 0.0, 0.0)], [], [(0, 1, 2, 3, 4, 5, 6, 7, 8, 9, 10, 11, 12, 13, 14, 15, 16, 17, 18, 19, 20, 21, 22, 23, 24, 25, 26, 27, 28, 29, 30, 31, 32, 33, 34, 35, 36, 37, 38, 39, 40, 41, 42, 43, 44, 45, 46, 47, 48, 49, 50, 51, 52, 53, 54, 55, 56, 57, 58, 59, 60, 61, 62, 63, 64, 65, 66, 67, 68, 69, 70, 71, 72, 73, 74, 75, 76, 77, 78, 79, 80, 81, 82, 83, 84, 85, 86, 87, 88, 89, 90, 91, 92, 93, 94, 95, 96, 97, 98, 99, 100, 101, 102, 103, 104, 105, 106, 107, 108, 109, 110, 111, 112, 113, 114, 115, 116, 117, 118, 119, 120, 121, 122, 123)])
_uv = me_floor.uv_layers.new(name='UVMap')
_uv.uv.foreach_set('vector', [0.1422, 0.2998, 0.1344, 0.2992, 0.1266, 0.2982, 0.1189, 0.2967, 0.1112, 0.2949, 0.1037, 0.2927, 0.09629, 0.2901, 0.08903, 0.2871, 0.08195, 0.2837, 0.07505, 0.2799, 0.06835, 0.2758, 0.06188, 0.2714, 0.05565, 0.2666, 0.04968, 0.2615, 0.04398, 0.2561, 0.03858, 0.2504, 0.03348, 0.2444, 0.0287, 0.2382, 0.02425, 0.2317, 0.02015, 0.225, 0.0164, 0.2181, 0.01302, 0.211, 0.01002, 0.2038, 0.007396, 0.1964, 0.005166, 0.1889, 0.003332, 0.1812, 0.001901, 0.1735, 0.0008764, 0.1657, 0.0002604, 0.1579, 5.477e-05, 0.15, 0.0002602, 0.1422, 0.0008761, 0.1344, 0.001901, 0.1266, 0.003332, 0.1189, 0.005165, 0.1112, 0.007395, 0.1037, 0.01002, 0.09629, 0.01302, 0.08904, 0.0164, 0.08195, 0.02015, 0.07505, 0.02425, 0.06835, 0.0287, 0.06188, 0.03348, 0.05565, 0.03858, 0.04968, 0.04399, 0.04398, 0.04968, 0.03858, 0.05565, 0.03348, 0.06188, 0.0287, 0.06835, 0.02425, 0.07505, 0.02015, 0.08195, 0.0164, 0.08904, 0.01302, 0.09629, 0.01002, 0.1037, 0.007395, 0.1112, 0.005165, 0.1189, 0.003332, 0.1266, 0.001901, 0.1344, 0.000876, 0.1422, 0.0002601, 0.15, 5.477e-05, 0.5, 6.228e-05, 0.85, 6.965e-05, 0.8578, 0.0002754, 0.8656, 0.0008917, 0.8734, 0.001917, 0.8811, 0.003348, 0.8888, 0.005182, 0.8963, 0.007412, 0.9037, 0.01003, 0.911, 0.01304, 0.9181, 0.01642, 0.925, 0.02017, 0.9317, 0.02427, 0.9381, 0.02872, 0.9444, 0.0335, 0.9503, 0.0386, 0.956, 0.044, 0.9614, 0.0497, 0.9665, 0.05567, 0.9713, 0.0619, 0.9758, 0.06837, 0.9799, 0.07507, 0.9836, 0.08197, 0.987, 0.08906, 0.99, 0.09631, 0.9926, 0.1037, 0.9948, 0.1112, 0.9967, 0.1189, 0.9981, 0.1266, 0.9991, 0.1344, 0.9997, 0.1422, 0.9999, 0.1501, 0.9997, 0.1579, 0.9991, 0.1657, 0.9981, 0.1735, 0.9967, 0.1812, 0.9948, 0.1889, 0.9926, 0.1964, 0.99, 0.2038, 0.987, 0.2111, 0.9836, 0.2182, 0.9798, 0.2251, 0.9757, 0.2317, 0.9713, 0.2382, 0.9665, 0.2444, 0.9614, 0.2504, 0.956, 0.2561, 0.9503, 0.2615, 0.9443, 0.2666, 0.9381, 0.2714, 0.9316, 0.2758, 0.9249, 0.2799, 0.918, 0.2837, 0.911, 0.2871, 0.9037, 0.2901, 0.8963, 0.2927, 0.8888, 0.2949, 0.8811, 0.2968, 0.8734, 0.2982, 0.8656, 0.2992, 0.8578, 0.2998, 0.85, 0.3, 0.5, 0.3, 0.15, 0.3])
me_floor.use_remesh_preserve_volume = False
me_floor.use_remesh_preserve_attributes = False
me_floor.use_mirror_vertex_groups = False
me_floor.update()
me_baseboard = bpy.data.meshes.new('Baseboard')
me_baseboard.from_pydata([(0.0, 0.0, 0.12), (0.0, 0.0, 0.0), (0.0, 0.0, 0.12), (0.0, 0.0, 0.0), (0.02056, -0.785, 0.12), (0.02056, -0.785, 0.0), (0.08217, -1.568, 0.12), (0.08217, -1.568, 0.0), (0.1847, -2.347, 0.12), (0.1847, -2.347, 0.0), (0.3278, -3.119, 0.12), (0.3278, -3.119, 0.0), (0.5111, -3.882, 0.12), (0.5111, -3.882, 0.0), (0.7342, -4.635, 0.12), (0.7342, -4.635, 0.0), (0.9963, -5.376, 0.12), (0.9963, -5.376, 0.0), (1.297, -6.101, 0.12), (1.297, -6.101, 0.0), (1.635, -6.81, 0.12), (1.635, -6.81, 0.0), (2.01, -7.5, 0.12), (2.01, -7.5, 0.0), (2.42, -8.17, 0.12), (2.42, -8.17, 0.0), (2.865, -8.817, 0.12), (2.865, -8.817, 0.0), (3.343, -9.44, 0.12), (3.343, -9.44, 0.0), (3.853, -10.04, 0.12), (3.853, -10.04, 0.0), (4.393, -10.61, 0.12), (4.393, -10.61, 0.0), (4.963, -11.15, 0.12), (4.963, -11.15, 0.0), (5.56, -11.66, 0.12), (5.56, -11.66, 0.0), (6.183, -12.14, 0.12), (6.183, -12.14, 0.0), (6.83, -12.58, 0.12), (6.83, -12.58, 0.0), (7.5, -12.99, 0.12), (7.5, -12.99, 0.0), (8.19, -13.37, 0.12), (8.19, -13.37, 0.0), (8.899, -13.7, 0.12), (8.899, -13.7, 0.0), (9.624, -14.0, 0.12), (9.624, -14.0, 0.0), (10.36, -14.27, 0.12), (10.36, -14.27, 0.0), (11.12, -14.49, 0.12), (11.12, -14.49, 0.0), (11.88, -14.67, 0.12), (11.88, -14.67, 0.0), (12.65, -14.82, 0.12), (12.65, -14.82, 0.0), (13.43, -14.92, 0.12), (13.43, -14.92, 0.0), (14.21, -14.98, 0.12), (14.21, -14.98, 0.0), (15.0, -15.0, 0.12), (15.0, -15.0, 0.0), (15.79, -14.98, 0.12), (15.79, -14.98, 0.0), (16.57, -14.92, 0.12), (16.57, -14.92, 0.0), (17.35, -14.82, 0.12), (17.35, -14.82, 0.0), (18.12, -14.67, 0.12), (18.12, -14.67, 0.0), (18.88, -14.49, 0.12), (18.88, -14.49, 0.0), (19.64, -14.27, 0.12), (19.64, -14.27, 0.0), (20.38, -14.0, 0.12), (20.38, -14.0, 0.0), (21.1, -13.7, 0.12), (21.1, -13.7, 0.0), (21.81, -13.37, 0.12), (21.81, -13.37, 0.0), (22.5, -12.99, 0.12), (22.5, -12.99, 0.0), (23.17, -12.58, 0.12), (23.17, -12.58, 0.0), (23.82, -12.14, 0.12), (23.82, -12.14, 0.0), (24.44, -11.66, 0.12), (24.44, -11.66, 0.0), (25.04, -11.15, 0.12), (25.04, -11.15, 0.0), (25.61, -10.61, 0.12), (25.61, -10.61, 0.0), (26.15, -10.04, 0.12), (26.15, -10.04, 0.0), (26.66, -9.44, 0.12), (26.66, -9.44, 0.0), (27.14, -8.817, 0.12), (27.14, -8.817, 0.0), (27.58, -8.17, 0.12), (27.58, -8.17, 0.0), (27.99, -7.5, 0.12), (27.99, -7.5, 0.0), (28.37, -6.81, 0.12), (28.37, -6.81, 0.0), (28.7, -6.101, 0.12), (28.7, -6.101, 0.0), (29.0, -5.376, 0.12), (29.0, -5.376, 0.0), (29.27, -4.635, 0.12), (29.27, -4.635, 0.0), (29.49, -3.882, 0.12), (29.49, -3.882, 0.0), (29.67, -3.119, 0.12), (29.67, -3.119, 0.0), (29.82, -2.347, 0.12), (29.82, -2.347, 0.0), (29.92, -1.568, 0.12), (29.92, -1.568, 0.0), (29.98, -0.785, 0.12), (29.98, -0.785, 0.0), (30.0, -1.837e-15, 0.12), (30.0, -1.837e-15, 0.0), (30.0, 70.0, 0.12), (30.0, 70.0, 0.0), (30.0, 70.0, 0.12), (30.0, 70.0, 0.0), (29.98, 70.79, 0.12), (29.98, 70.79, 0.0), (29.92, 71.57, 0.12), (29.92, 71.57, 0.0), (29.82, 72.35, 0.12), (29.82, 72.35, 0.0), (29.67, 73.12, 0.12), (29.67, 73.12, 0.0), (29.49, 73.88, 0.12), (29.49, 73.88, 0.0), (29.27, 74.64, 0.12), (29.27, 74.64, 0.0), (29.0, 75.38, 0.12), (29.0, 75.38, 0.0), (28.7, 76.1, 0.12), (28.7, 76.1, 0.0), (28.37, 76.81, 0.12), (28.37, 76.81, 0.0), (27.99, 77.5, 0.12), (27.99, 77.5, 0.0), (27.58, 78.17, 0.12), (27.58, 78.17, 0.0), (27.14, 78.82, 0.12), (27.14, 78.82, 0.0), (26.66, 79.44, 0.12), (26.66, 79.44, 0.0), (26.15, 80.04, 0.12), (26.15, 80.04, 0.0), (25.61, 80.61, 0.12), (25.61, 80.61, 0.0), (25.04, 81.15, 0.12), (25.04, 81.15, 0.0), (24.44, 81.66, 0.12), (24.44, 81.66, 0.0), (23.82, 82.14, 0.12), (23.82, 82.14, 0.0), (23.17, 82.58, 0.12), (23.17, 82.58, 0.0), (22.5, 82.99, 0.12), (22.5, 82.99, 0.0), (21.81, 83.37, 0.12), (21.81, 83.37, 0.0), (21.1, 83.7, 0.12), (21.1, 83.7, 0.0), (20.38, 84.0, 0.12), (20.38, 84.0, 0.0), (19.64, 84.27, 0.12), (19.64, 84.27, 0.0), (18.88, 84.49, 0.12), (18.88, 84.49, 0.0), (18.12, 84.67, 0.12), (18.12, 84.67, 0.0), (17.35, 84.82, 0.12), (17.35, 84.82, 0.0), (16.57, 84.92, 0.12), (16.57, 84.92, 0.0), (15.79, 84.98, 0.12), (15.79, 84.98, 0.0), (15.0, 85.0, 0.12), (15.0, 85.0, 0.0), (14.21, 84.98, 0.12), (14.21, 84.98, 0.0), (13.43, 84.92, 0.12), (13.43, 84.92, 0.0), (12.65, 84.82, 0.12), (12.65, 84.82, 0.0), (11.88, 84.67, 0.12), (11.88, 84.67, 0.0), (11.12, 84.49, 0.12), (11.12, 84.49, 0.0), (10.36, 84.27, 0.12), (10.36, 84.27, 0.0), (9.624, 84.0, 0.12), (9.624, 84.0, 0.0), (8.899, 83.7, 0.12), (8.899, 83.7, 0.0), (8.19, 83.37, 0.12), (8.19, 83.37, 0.0), (7.5, 82.99, 0.12), (7.5, 82.99, 0.0), (6.83, 82.58, 0.12), (6.83, 82.58, 0.0), (6.183, 82.14, 0.12), (6.183, 82.14, 0.0), (5.56, 81.66, 0.12), (5.56, 81.66, 0.0), (4.963, 81.15, 0.12), (4.963, 81.15, 0.0), (4.393, 80.61, 0.12), (4.393, 80.61, 0.0), (3.853, 80.04, 0.12), (3.853, 80.04, 0.0), (3.343, 79.44, 0.12), (3.343, 79.44, 0.0), (2.865, 78.82, 0.12), (2.865, 78.82, 0.0), (2.42, 78.17, 0.12), (2.42, 78.17, 0.0), (2.01, 77.5, 0.12), (2.01, 77.5, 0.0), (1.635, 76.81, 0.12), (1.635, 76.81, 0.0), (1.297, 76.1, 0.12), (1.297, 76.1, 0.0), (0.9963, 75.38, 0.12), (0.9963, 75.38, 0.0), (0.7342, 74.64, 0.12), (0.7342, 74.64, 0.0), (0.5111, 73.88, 0.12), (0.5111, 73.88, 0.0), (0.3278, 73.12, 0.12), (0.3278, 73.12, 0.0), (0.1847, 72.35, 0.12), (0.1847, 72.35, 0.0), (0.08217, 71.57, 0.12), (0.08217, 71.57, 0.0), (0.02056, 70.79, 0.12), (0.02056, 70.79, 0.0), (3.553e-15, 70.0, 0.12), (3.553e-15, 70.0, 0.0), (-9.306e-15, 0.0, 0.12), (-9.306e-15, 0.0, 0.0)], [], [(0, 1, 3, 2), (2, 3, 5, 4), (4, 5, 7, 6), (6, 7, 9, 8), (8, 9, 11, 10), (10, 11, 13, 12), (12, 13, 15, 14), (14, 15, 17, 16), (16, 17, 19, 18), (18, 19, 21, 20), (20, 21, 23, 22), (22, 23, 25, 24), (24, 25, 27, 26), (26, 27, 29, 28), (28, 29, 31, 30), (30, 31, 33, 32), (32, 33, 35, 34), (34, 35, 37, 36), (36, 37, 39, 38), (38, 39, 41, 40), (40, 41, 43, 42), (42, 43, 45, 44), (44, 45, 47, 46), (46, 47, 49, 48), (48, 49, 51, 50), (50, 51, 53, 52), (52, 53, 55, 54), (54, 55, 57, 56), (56, 57, 59, 58), (58, 59, 61, 60), (60, 61, 63, 62), (62, 63, 65, 64), (64, 65, 67, 66), (66, 67, 69, 68), (68, 69, 71, 70), (70, 71, 73, 72), (72, 73, 75, 74), (74, 75, 77, 76), (76, 77, 79, 78), (78, 79, 81, 80), (80, 81, 83, 82), (82, 83, 85, 84), (84, 85, 87, 86), (86, 87, 89, 88), (88, 89, 91, 90), (90, 91, 93, 92), (92, 93, 95, 94), (94, 95, 97, 96), (96, 97, 99, 98), (98, 99, 101, 100), (100, 101, 103, 102), (102, 103, 105, 104), (104, 105, 107, 106), (106, 107, 109, 108), (108, 109, 111, 110), (110, 111, 113, 112), (112, 113, 115, 114), (114, 115, 117, 116), (116, 117, 119, 118), (118, 119, 121, 120), (120, 121, 123, 122), (122, 123, 125, 124), (124, 125, 127, 126), (126, 127, 129, 128), (128, 129, 131, 130), (130, 131, 133, 132), (132, 133, 135, 134), (134, 135, 137, 136), (136, 137, 139, 138), (138, 139, 141, 140), (140, 141, 143, 142), (142, 143, 145, 144), (144, 145, 147, 146), (146, 147, 149, 148), (148, 149, 151, 150), (150, 151, 153, 152), (152, 153, 155, 154), (154, 155, 157, 156), (156, 157, 159, 158), (158, 159, 161, 160), (160, 161, 163, 162), (162, 163, 165, 164), (164, 165, 167, 166), (166, 167, 169, 168), (168, 169, 171, 170), (170, 171, 173, 172), (172, 173, 175, 174), (174, 175, 177, 176), (176, 177, 179, 178), (178, 179, 181, 180), (180, 181, 183, 182), (182, 183, 185, 184), (184, 185, 187, 186), (186, 187, 189, 188), (188, 189, 191, 190), (190, 191, 193, 192), (192, 193, 195, 194), (194, 195, 197, 196), (196, 197, 199, 198), (198, 199, 201, 200), (200, 201, 203, 202), (202, 203, 205, 204), (204, 205, 207, 206), (206, 207, 209, 208), (208, 209, 211, 210), (210, 211, 213, 212), (212, 213, 215, 214), (214, 215, 217, 216), (216, 217, 219, 218), (218, 219, 221, 220), (220, 221, 223, 222), (222, 223, 225, 224), (224, 225, 227, 226), (226, 227, 229, 228), (228, 229, 231, 230), (230, 231, 233, 232), (232, 233, 235, 234), (234, 235, 237, 236), (236, 237, 239, 238), (238, 239, 241, 240), (240, 241, 243, 242), (242, 243, 245, 244), (244, 245, 247, 246), (246, 247, 249, 248)])
_uv = me_baseboard.uv_layers.new(name='UVMap')
_uv.uv.foreach_set('vector', [4.46e-06, 0.001148, 6.597e-06, 3.672e-05, 2.597e-05, 3.675e-05, 2.384e-05, 0.001148, 2.384e-05, 0.001148, 2.597e-05, 3.675e-05, 0.007298, 5.08e-05, 0.007296, 0.001162, 0.007296, 0.001162, 0.007298, 5.08e-05, 0.01457, 6.484e-05, 0.01457, 0.001176, 0.01457, 0.001176, 0.01457, 6.484e-05, 0.02184, 7.884e-05, 0.02184, 0.00119, 0.02184, 0.00119, 0.02184, 7.884e-05, 0.02911, 9.284e-05, 0.02911, 0.001204, 0.02911, 0.001204, 0.02911, 9.284e-05, 0.03639, 0.0001069, 0.03638, 0.001218, 0.03638, 0.001218, 0.03639, 0.0001069, 0.04366, 0.0001209, 0.04366, 0.001232, 0.04366, 0.001232, 0.04366, 0.0001209, 0.05093, 0.0001349, 0.05093, 0.001246, 0.05093, 0.001246, 0.05093, 0.0001349, 0.0582, 0.000149, 0.0582, 0.00126, 0.0582, 0.00126, 0.0582, 0.000149, 0.06547, 0.000163, 0.06547, 0.001274, 0.06547, 0.001274, 0.06547, 0.000163, 0.07275, 0.0001771, 0.07274, 0.001288, 0.07274, 0.001288, 0.07275, 0.0001771, 0.08002, 0.0001911, 0.08002, 0.001302, 0.08002, 0.001302, 0.08002, 0.0001911, 0.08729, 0.0002052, 0.08729, 0.001316, 0.08729, 0.001316, 0.08729, 0.0002052, 0.09456, 0.0002192, 0.09456, 0.00133, 0.09456, 0.00133, 0.09456, 0.0002192, 0.1018, 0.0002333, 0.1018, 0.001344, 0.1018, 0.001344, 0.1018, 0.0002333, 0.1091, 0.0002473, 0.1091, 0.001359, 0.1091, 0.001359, 0.1091, 0.0002473, 0.1164, 0.0002614, 0.1164, 0.001373, 0.1164, 0.001373, 0.1164, 0.0002614, 0.1237, 0.0002755, 0.1236, 0.001387, 0.1236, 0.001387, 0.1237, 0.0002755, 0.1309, 0.0002896, 0.1309, 0.001401, 0.1309, 0.001401, 0.1309, 0.0002896, 0.1382, 0.0003037, 0.1382, 0.001415, 0.1382, 0.001415, 0.1382, 0.0003037, 0.1455, 0.0003178, 0.1455, 0.001429, 0.1455, 0.001429, 0.1455, 0.0003178, 0.1527, 0.0003319, 0.1527, 0.001443, 0.1527, 0.001443, 0.1527, 0.0003319, 0.16, 0.000346, 0.16, 0.001457, 0.16, 0.001457, 0.16, 0.000346, 0.1673, 0.0003601, 0.1673, 0.001471, 0.1673, 0.001471, 0.1673, 0.0003601, 0.1746, 0.0003742, 0.1746, 0.001485, 0.1746, 0.001485, 0.1746, 0.0003742, 0.1818, 0.0003883, 0.1818, 0.0015, 0.1818, 0.0015, 0.1818, 0.0003883, 0.1891, 0.0004024, 0.1891, 0.001514, 0.1891, 0.001514, 0.1891, 0.0004024, 0.1964, 0.0004165, 0.1964, 0.001528, 0.1964, 0.001528, 0.1964, 0.0004165, 0.2036, 0.0004306, 0.2036, 0.001542, 0.2036, 0.001542, 0.2036, 0.0004306, 0.2109, 0.0004448, 0.2109, 0.001556, 0.2109, 0.001556, 0.2109, 0.0004448, 0.2182, 0.0004589, 0.2182, 0.00157, 0.2182, 0.00157, 0.2182, 0.0004589, 0.2255, 0.000473, 0.2255, 0.001584, 0.2255, 0.001584, 0.2255, 0.000473, 0.2327, 0.0004871, 0.2327, 0.001598, 0.2327, 0.001598, 0.2327, 0.0004871, 0.24, 0.0005012, 0.24, 0.001612, 0.24, 0.001612, 0.24, 0.0005012, 0.2473, 0.0005154, 0.2473, 0.001627, 0.2473, 0.001627, 0.2473, 0.0005154, 0.2545, 0.0005295, 0.2545, 0.001641, 0.2545, 0.001641, 0.2545, 0.0005295, 0.2618, 0.0005436, 0.2618, 0.001655, 0.2618, 0.001655, 0.2618, 0.0005436, 0.2691, 0.0005578, 0.2691, 0.001669, 0.2691, 0.001669, 0.2691, 0.0005578, 0.2764, 0.0005719, 0.2764, 0.001683, 0.2764, 0.001683, 0.2764, 0.0005719, 0.2836, 0.000586, 0.2836, 0.001697, 0.2836, 0.001697, 0.2836, 0.000586, 0.2909, 0.0006002, 0.2909, 0.001711, 0.2909, 0.001711, 0.2909, 0.0006002, 0.2982, 0.0006143, 0.2982, 0.001725, 0.2982, 0.001725, 0.2982, 0.0006143, 0.3054, 0.0006284, 0.3054, 0.00174, 0.3054, 0.00174, 0.3054, 0.0006284, 0.3127, 0.0006426, 0.3127, 0.001754, 0.3127, 0.001754, 0.3127, 0.0006426, 0.32, 0.0006567, 0.32, 0.001768, 0.32, 0.001768, 0.32, 0.0006567, 0.3273, 0.0006709, 0.3273, 0.001782, 0.3273, 0.001782, 0.3273, 0.0006709, 0.3345, 0.000685, 0.3345, 0.001796, 0.3345, 0.001796, 0.3345, 0.000685, 0.3418, 0.0006991, 0.3418, 0.00181, 0.3418, 0.00181, 0.3418, 0.0006991, 0.3491, 0.0007133, 0.3491, 0.001824, 0.3491, 0.001824, 0.3491, 0.0007133, 0.3564, 0.0007274, 0.3563, 0.001839, 0.3563, 0.001839, 0.3564, 0.0007274, 0.3636, 0.0007415, 0.3636, 0.001853, 0.3636, 0.001853, 0.3636, 0.0007415, 0.3709, 0.0007557, 0.3709, 0.001867, 0.3709, 0.001867, 0.3709, 0.0007557, 0.3782, 0.0007698, 0.3782, 0.001881, 0.3782, 0.001881, 0.3782, 0.0007698, 0.3854, 0.0007839, 0.3854, 0.001895, 0.3854, 0.001895, 0.3854, 0.0007839, 0.3927, 0.0007981, 0.3927, 0.001909, 0.3927, 0.001909, 0.3927, 0.0007981, 0.4, 0.0008122, 0.4, 0.001923, 0.4, 0.001923, 0.4, 0.0008122, 0.4073, 0.0008263, 0.4073, 0.001937, 0.4073, 0.001937, 0.4073, 0.0008263, 0.4145, 0.0008404, 0.4145, 0.001952, 0.4145, 0.001952, 0.4145, 0.0008404, 0.4218, 0.0008546, 0.4218, 0.001966, 0.4218, 0.001966, 0.4218, 0.0008546, 0.4291, 0.0008687, 0.4291, 0.00198, 0.4291, 0.00198, 0.4291, 0.0008687, 0.4363, 0.0008828, 0.4363, 0.001994, 0.4363, 0.001994, 0.4363, 0.0008828, 0.5, 4.46e-06, 0.5, 0.001116, 0.5, 0.001116, 0.5, 4.46e-06, 0.5, 4.499e-06, 0.5, 0.001116, 0.5, 0.001116, 0.5, 4.499e-06, 0.5073, 1.878e-05, 0.5073, 0.00113, 0.5073, 0.00113, 0.5073, 1.878e-05, 0.5146, 3.307e-05, 0.5146, 0.001144, 0.5146, 0.001144, 0.5146, 3.307e-05, 0.5218, 4.735e-05, 0.5218, 0.001159, 0.5218, 0.001159, 0.5218, 4.735e-05, 0.5291, 6.164e-05, 0.5291, 0.001173, 0.5291, 0.001173, 0.5291, 6.164e-05, 0.5364, 7.591e-05, 0.5364, 0.001187, 0.5364, 0.001187, 0.5364, 7.591e-05, 0.5437, 9.021e-05, 0.5437, 0.001201, 0.5437, 0.001201, 0.5437, 9.021e-05, 0.5509, 0.0001046, 0.5509, 0.001216, 0.5509, 0.001216, 0.5509, 0.0001046, 0.5582, 0.0001189, 0.5582, 0.00123, 0.5582, 0.00123, 0.5582, 0.0001189, 0.5655, 0.0001333, 0.5655, 0.001244, 0.5655, 0.001244, 0.5655, 0.0001333, 0.5727, 0.0001476, 0.5727, 0.001259, 0.5727, 0.001259, 0.5727, 0.0001476, 0.58, 0.000162, 0.58, 0.001273, 0.58, 0.001273, 0.58, 0.000162, 0.5873, 0.0001764, 0.5873, 0.001288, 0.5873, 0.001288, 0.5873, 0.0001764, 0.5946, 0.0001908, 0.5946, 0.001302, 0.5946, 0.001302, 0.5946, 0.0001908, 0.6018, 0.0002052, 0.6018, 0.001316, 0.6018, 0.001316, 0.6018, 0.0002052, 0.6091, 0.0002196, 0.6091, 0.001331, 0.6091, 0.001331, 0.6091, 0.0002196, 0.6164, 0.0002339, 0.6164, 0.001345, 0.6164, 0.001345, 0.6164, 0.0002339, 0.6236, 0.0002482, 0.6236, 0.001359, 0.6236, 0.001359, 0.6236, 0.0002482, 0.6309, 0.0002626, 0.6309, 0.001374, 0.6309, 0.001374, 0.6309, 0.0002626, 0.6382, 0.000277, 0.6382, 0.001388, 0.6382, 0.001388, 0.6382, 0.000277, 0.6455, 0.0002914, 0.6455, 0.001403, 0.6455, 0.001403, 0.6455, 0.0002914, 0.6527, 0.0003058, 0.6527, 0.001417, 0.6527, 0.001417, 0.6527, 0.0003058, 0.66, 0.0003201, 0.66, 0.001431, 0.66, 0.001431, 0.66, 0.0003201, 0.6673, 0.0003345, 0.6673, 0.001446, 0.6673, 0.001446, 0.6673, 0.0003345, 0.6746, 0.000349, 0.6745, 0.00146, 0.6745, 0.00146, 0.6746, 0.000349, 0.6818, 0.0003635, 0.6818, 0.001475, 0.6818, 0.001475, 0.6818, 0.0003635, 0.6891, 0.000378, 0.6891, 0.001489, 0.6891, 0.001489, 0.6891, 0.000378, 0.6964, 0.0003924, 0.6964, 0.001504, 0.6964, 0.001504, 0.6964, 0.0003924, 0.7036, 0.0004069, 0.7036, 0.001518, 0.7036, 0.001518, 0.7036, 0.0004069, 0.7109, 0.0004215, 0.7109, 0.001533, 0.7109, 0.001533, 0.7109, 0.0004215, 0.7182, 0.000436, 0.7182, 0.001547, 0.7182, 0.001547, 0.7182, 0.000436, 0.7255, 0.0004504, 0.7255, 0.001562, 0.7255, 0.001562, 0.7255, 0.0004504, 0.7327, 0.0004649, 0.7327, 0.001576, 0.7327, 0.001576, 0.7327, 0.0004649, 0.74, 0.0004794, 0.74, 0.001591, 0.74, 0.001591, 0.74, 0.0004794, 0.7473, 0.0004939, 0.7473, 0.001605, 0.7473, 0.001605, 0.7473, 0.0004939, 0.7545, 0.0005084, 0.7545, 0.00162, 0.7545, 0.00162, 0.7545, 0.0005084, 0.7618, 0.000523, 0.7618, 0.001634, 0.7618, 0.001634, 0.7618, 0.000523, 0.7691, 0.0005375, 0.7691, 0.001649, 0.7691, 0.001649, 0.7691, 0.0005375, 0.7764, 0.0005522, 0.7764, 0.001663, 0.7764, 0.001663, 0.7764, 0.0005522, 0.7836, 0.0005669, 0.7836, 0.001678, 0.7836, 0.001678, 0.7836, 0.0005669, 0.7909, 0.0005816, 0.7909, 0.001693, 0.7909, 0.001693, 0.7909, 0.0005816, 0.7982, 0.0005965, 0.7982, 0.001708, 0.7982, 0.001708, 0.7982, 0.0005965, 0.8054, 0.0006113, 0.8054, 0.001722, 0.8054, 0.001722, 0.8054, 0.0006113, 0.8127, 0.0006261, 0.8127, 0.001737, 0.8127, 0.001737, 0.8127, 0.0006261, 0.82, 0.0006408, 0.82, 0.001752, 0.82, 0.001752, 0.82, 0.0006408, 0.8273, 0.0006556, 0.8273, 0.001767, 0.8273, 0.001767, 0.8273, 0.0006556, 0.8345, 0.0006703, 0.8345, 0.001781, 0.8345, 0.001781, 0.8345, 0.0006703, 0.8418, 0.0006849, 0.8418, 0.001796, 0.8418, 0.001796, 0.8418, 0.0006849, 0.8491, 0.0006996, 0.8491, 0.001811, 0.8491, 0.001811, 0.8491, 0.0006996, 0.8563, 0.0007144, 0.8563, 0.001826, 0.8563, 0.001826, 0.8563, 0.0007144, 0.8636, 0.0007293, 0.8636, 0.00184, 0.8636, 0.00184, 0.8636, 0.0007293, 0.8709, 0.0007442, 0.8709, 0.001855, 0.8709, 0.001855, 0.8709, 0.0007442, 0.8782, 0.0007593, 0.8782, 0.00187, 0.8782, 0.00187, 0.8782, 0.0007593, 0.8854, 0.0007745, 0.8854, 0.001886, 0.8854, 0.001886, 0.8854, 0.0007745, 0.8927, 0.0007896, 0.8927, 0.001901, 0.8927, 0.001901, 0.8927, 0.0007896, 0.9, 0.0008049, 0.9, 0.001916, 0.9, 0.001916, 0.9, 0.0008049, 0.9072, 0.0008202, 0.9072, 0.001931, 0.9072, 0.001931, 0.9072, 0.0008202, 0.9145, 0.0008356, 0.9145, 0.001947, 0.9145, 0.001947, 0.9145, 0.0008356, 0.9218, 0.0008511, 0.9218, 0.001962, 0.9218, 0.001962, 0.9218, 0.0008511, 0.9291, 0.0008666, 0.9291, 0.001978, 0.9291, 0.001978, 0.9291, 0.0008666, 0.9363, 0.000882, 0.9363, 0.001993, 0.9363, 0.001993, 0.9363, 0.000882, 1.0, 1.491e-05, 1.0, 0.001126])
me_baseboard.use_remesh_preserve_volume = False
me_baseboard.use_remesh_preserve_attributes = False
me_baseboard.use_mirror_vertex_groups = False
me_baseboard.update()

# ---- objects
ob_room = bpy.data.objects.new('Room', me_room)
ob_door_group = bpy.data.objects.new('Door_Group', None)
ob_doorframe = bpy.data.objects.new('DoorFrame', me_doorfrane)
ob_door = bpy.data.objects.new('Door', me_door)
ob_handle_back = bpy.data.objects.new('Handle_Back', me_handle_back)
ob_handle_front = bpy.data.objects.new('Handle_Front', me_handle_front)
ob_floor = bpy.data.objects.new('Floor', me_floor)
ob_baseboard = bpy.data.objects.new('Baseboard', me_baseboard)
ob_lamp = bpy.data.objects.new('Lamp', light_lamp)
ob_camera = bpy.data.objects.new('Camera', cam_camera)

# ---- transforms, parenting, visibility, modifiers, constraints
ob_room.location = (0.0, 0.0, 0.0)
ob_room.lineart.crease_threshold = 0.0
_m = ob_room.modifiers.new('Solidify', 'SOLIDIFY')
_m.thickness = 0.12
_m.use_even_offset = True
_m.use_quality_normals = True
_m.nonmanifold_thickness_mode = 'FIXED'
_m.nonmanifold_merge_threshold = 0.0003
_m = ob_room.modifiers.new('Boolean', 'BOOLEAN')
_m.solver = 'FAST'
ob_door_group.parent = ob_room
ob_door_group.location = (0.076, 50.17, 0.000679)
ob_door_group.empty_image_offset = (0.0, 0.0)
ob_door_group.lineart.crease_threshold = 0.0
ob_doorframe.parent = ob_door_group
ob_doorframe.matrix_parent_inverse = Matrix(((1.0, 0.0, 0.0, -0.076), (0.0, 1.0, 0.0, -50.17), (0.0, 0.0, 1.0, -0.000679), (0.0, 0.0, 0.0, 1.0)))
ob_doorframe.location = (0.076, 50.17, 0.000679)
ob_doorframe.rotation_euler = (0.0, 0.0, 1.571)
ob_doorframe.lock_location = (True, True, True)
ob_doorframe.lock_rotation = (True, True, True)
ob_doorframe.lineart.crease_threshold = 0.0
ob_door.parent = ob_doorframe
ob_door.location = (0.418, -0.0221, 1.05)
ob_door.lock_location = (True, True, True)
ob_door.lock_rotation = (True, True, False)
ob_door.lineart.crease_threshold = 0.0
ob_handle_back.parent = ob_door
ob_handle_back.location = (-0.764, 0.005, 0.0)
ob_handle_back.lock_rotation = (True, False, True)
ob_handle_back.lineart.crease_threshold = 0.0
_m = ob_handle_back.modifiers.new('Subsurf', 'SUBSURF')
_m.uv_smooth = 'PRESERVE_CORNERS'
_m.quality = 2
_m.levels = 2
_m.show_only_control_edges = False
ob_handle_front.parent = ob_door
ob_handle_front.location = (-0.764, 0.029, 0.0)
ob_handle_front.rotation_euler = (3.142, 0.0, 0.0)
ob_handle_front.lock_rotation = (True, False, True)
ob_handle_front.lineart.crease_threshold = 0.0
_m = ob_handle_front.modifiers.new('Subsurf', 'SUBSURF')
_m.uv_smooth = 'PRESERVE_CORNERS'
_m.quality = 2
_m.levels = 2
_m.show_only_control_edges = False
ob_floor.parent = ob_room
ob_floor.location = (0.0, 0.0, 0.0)
ob_floor.lineart.crease_threshold = 0.0
ob_baseboard.parent = ob_room
ob_baseboard.location = (0.0, 0.0, 0.0)
ob_baseboard.lineart.crease_threshold = 0.0
_m = ob_baseboard.modifiers.new('Solidify', 'SOLIDIFY')
_m.thickness = 0.015
_m.use_even_offset = True
_m.use_quality_normals = True
_m.nonmanifold_thickness_mode = 'FIXED'
_m.nonmanifold_merge_threshold = 0.0003
_m = ob_baseboard.modifiers.new('Boolean', 'BOOLEAN')
_m.solver = 'FAST'
ob_lamp.location = (4.076, 1.005, 5.904)
ob_lamp.rotation_euler = (0.6503, 0.05522, 1.866)
ob_lamp.lock_rotations_4d = False
ob_lamp.empty_display_type = 'ARROWS'
ob_lamp.color = (0.0, 0.0, 0.0, 0.0)
ob_lamp.lineart.crease_threshold = 0.0
ob_camera.location = (7.481, -6.508, 5.344)
ob_camera.rotation_euler = (1.109, 0.0, 0.8149)
ob_camera.lock_rotations_4d = False
ob_camera.empty_display_type = 'ARROWS'
ob_camera.color = (0.0, 0.0, 0.0, 0.0)
ob_camera.display_type = 'WIRE'
ob_camera.lineart.crease_threshold = 0.0

# ---- collection membership
col_collection_1.objects.link(ob_room)
col_collection_1.objects.link(ob_door_group)
col_collection_1.objects.link(ob_doorframe)
col_collection_1.objects.link(ob_door)
col_collection_1.objects.link(ob_handle_back)
col_collection_1.objects.link(ob_handle_front)
col_collection_1.objects.link(ob_floor)
col_collection_1.objects.link(ob_baseboard)
col_collection_1.objects.link(ob_lamp)
col_collection_1.objects.link(ob_camera)

# ---- scene / render settings (as saved in the file)
scene.camera = ob_camera
scene.frame_start = 1; scene.frame_end = 250; scene.frame_set(1)
scene.render.engine = 'BLENDER_EEVEE_NEXT'
scene.render.resolution_percentage = 50
scene.render.dither_intensity = 0.0
scene.cycles.use_denoising = False
scene.cycles.samples = 128
scene.cycles.sampling_pattern = 'TABULATED_SOBOL'
scene.cycles.use_adaptive_sampling = False
scene.cycles.use_light_tree = False
scene.cycles.blur_glossy = 0.0
scene.cycles.sample_clamp_indirect = 0.0
scene.view_settings.view_transform = 'Standard'
bpy.context.view_layer.update()
